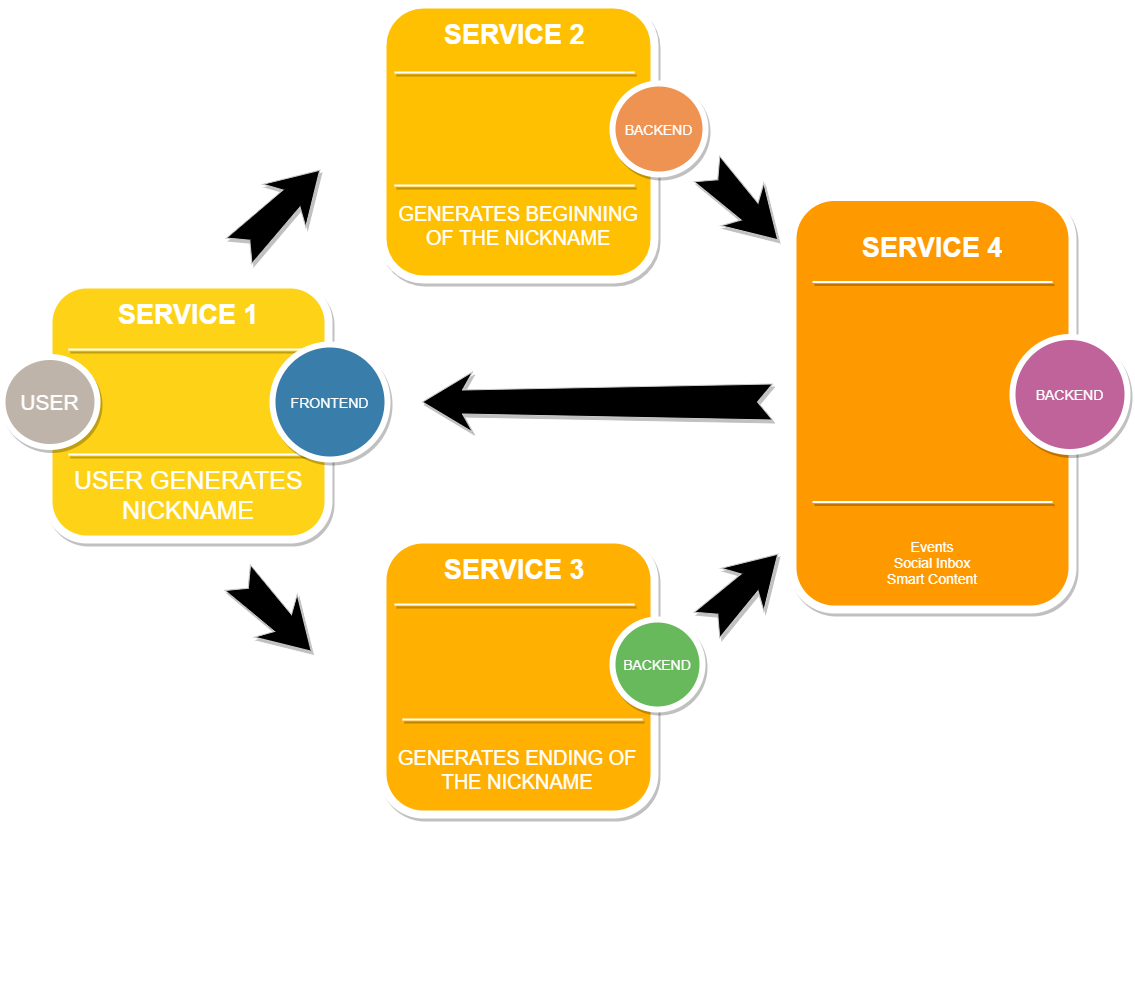

The diagram above was exported from draw.io. Its source (the exported page's mxGraphModel, read from the mxfile embedded in the PNG):
<mxGraphModel dx="1730" dy="927" grid="1" gridSize="10" guides="1" tooltips="1" connect="1" arrows="1" fold="1" page="1" pageScale="1.5" pageWidth="1169" pageHeight="826" background="none" math="0" shadow="0">
  <root>
    <mxCell id="0" />
    <mxCell id="1" parent="0" />
    <mxCell id="60da8b9f42644d3a-2" value="" style="whiteSpace=wrap;html=1;rounded=1;shadow=1;strokeWidth=8;fontSize=20;align=center;fillColor=#FED217;strokeColor=#FFFFFF;" parent="1" vertex="1">
      <mxGeometry x="316" y="425" width="280" height="255" as="geometry" />
    </mxCell>
    <mxCell id="60da8b9f42644d3a-3" value="SERVICE 1" style="text;html=1;strokeColor=none;fillColor=none;align=center;verticalAlign=middle;whiteSpace=wrap;rounded=0;shadow=1;fontSize=27;fontColor=#FFFFFF;fontStyle=1" parent="1" vertex="1">
      <mxGeometry x="316" y="425" width="280" height="60" as="geometry" />
    </mxCell>
    <mxCell id="60da8b9f42644d3a-4" value="&lt;span style=&quot;font-size: 25px&quot;&gt;USER GENERATES NICKNAME&lt;/span&gt;" style="text;html=1;strokeColor=none;fillColor=none;align=center;verticalAlign=middle;whiteSpace=wrap;rounded=0;shadow=1;fontSize=14;fontColor=#FFFFFF;" parent="1" vertex="1">
      <mxGeometry x="316" y="590" width="280" height="90" as="geometry" />
    </mxCell>
    <mxCell id="60da8b9f42644d3a-6" value="" style="line;strokeWidth=2;html=1;rounded=0;shadow=1;fontSize=27;align=center;fillColor=none;strokeColor=#FFFFFF;" parent="1" vertex="1">
      <mxGeometry x="336" y="485" width="240" height="10" as="geometry" />
    </mxCell>
    <mxCell id="60da8b9f42644d3a-7" value="" style="line;strokeWidth=2;html=1;rounded=0;shadow=1;fontSize=27;align=center;fillColor=none;strokeColor=#FFFFFF;" parent="1" vertex="1">
      <mxGeometry x="336" y="590" width="240" height="10" as="geometry" />
    </mxCell>
    <mxCell id="60da8b9f42644d3a-8" value="&lt;font style=&quot;font-size: 21px&quot;&gt;USER&lt;/font&gt;" style="ellipse;whiteSpace=wrap;html=1;rounded=0;shadow=1;strokeWidth=6;fontSize=14;align=center;fillColor=#BFB4A9;strokeColor=#FFFFFF;fontColor=#FFFFFF;" parent="1" vertex="1">
      <mxGeometry x="270" y="497.5" width="95" height="90" as="geometry" />
    </mxCell>
    <mxCell id="60da8b9f42644d3a-9" value="" style="html=1;shadow=1;dashed=0;align=center;verticalAlign=middle;shape=mxgraph.arrows2.stylisedArrow;dy=0.6;dx=40;notch=15;feather=0.4;rounded=0;strokeWidth=1;fontSize=27;rotation=-45;fillColor=#000000;strokeColor=#CCCCCC;" parent="1" vertex="1">
      <mxGeometry x="490" y="320.99999999999994" width="114" height="60" as="geometry" />
    </mxCell>
    <mxCell id="60da8b9f42644d3a-17" value="" style="whiteSpace=wrap;html=1;rounded=1;shadow=1;strokeWidth=8;fontSize=20;align=center;fillColor=#FFC001;strokeColor=#FFFFFF;" parent="1" vertex="1">
      <mxGeometry x="650" y="145" width="272" height="275" as="geometry" />
    </mxCell>
    <mxCell id="60da8b9f42644d3a-18" value="SERVICE 2" style="text;html=1;strokeColor=none;fillColor=none;align=center;verticalAlign=middle;whiteSpace=wrap;rounded=0;shadow=1;fontSize=27;fontColor=#FFFFFF;fontStyle=1" parent="1" vertex="1">
      <mxGeometry x="642" y="145" width="280" height="60" as="geometry" />
    </mxCell>
    <mxCell id="60da8b9f42644d3a-19" value="&lt;span style=&quot;font-size: 20px&quot;&gt;&lt;font color=&quot;#ffffff&quot;&gt;GENERATES BEGINNING OF THE NICKNAME&lt;/font&gt;&lt;/span&gt;" style="text;html=1;align=center;verticalAlign=middle;whiteSpace=wrap;rounded=0;shadow=1;fontSize=14;" parent="1" vertex="1">
      <mxGeometry x="653" y="321" width="266" height="90" as="geometry" />
    </mxCell>
    <mxCell id="60da8b9f42644d3a-20" value="" style="line;strokeWidth=2;html=1;rounded=0;shadow=1;fontSize=27;align=center;fillColor=none;strokeColor=#FFFFFF;" parent="1" vertex="1">
      <mxGeometry x="662" y="208" width="240" height="10" as="geometry" />
    </mxCell>
    <mxCell id="60da8b9f42644d3a-21" value="" style="line;strokeWidth=2;html=1;rounded=0;shadow=1;fontSize=27;align=center;fillColor=none;strokeColor=#FFFFFF;" parent="1" vertex="1">
      <mxGeometry x="662" y="321" width="240" height="10" as="geometry" />
    </mxCell>
    <mxCell id="60da8b9f42644d3a-22" value="FRONTEND" style="ellipse;whiteSpace=wrap;html=1;rounded=0;shadow=1;strokeWidth=6;fontSize=14;align=center;fillColor=#397DAA;strokeColor=#FFFFFF;fontColor=#FFFFFF;" parent="1" vertex="1">
      <mxGeometry x="540" y="485" width="115" height="115" as="geometry" />
    </mxCell>
    <mxCell id="60da8b9f42644d3a-23" value="" style="html=1;shadow=1;dashed=0;align=center;verticalAlign=middle;shape=mxgraph.arrows2.stylisedArrow;dy=0.6;dx=40;notch=15;feather=0.4;rounded=0;strokeWidth=1;fontSize=27;rotation=45;fillColor=#000000;strokeColor=#CCCCCC;" parent="1" vertex="1">
      <mxGeometry x="960" y="315" width="100" height="60" as="geometry" />
    </mxCell>
    <mxCell id="60da8b9f42644d3a-24" value="" style="whiteSpace=wrap;html=1;rounded=1;shadow=1;strokeWidth=8;fontSize=20;align=center;fillColor=#FFB001;strokeColor=#FFFFFF;" parent="1" vertex="1">
      <mxGeometry x="650" y="680" width="272" height="275" as="geometry" />
    </mxCell>
    <mxCell id="60da8b9f42644d3a-25" value="SERVICE 3" style="text;html=1;strokeColor=none;fillColor=none;align=center;verticalAlign=middle;whiteSpace=wrap;rounded=0;shadow=1;fontSize=27;fontColor=#FFFFFF;fontStyle=1" parent="1" vertex="1">
      <mxGeometry x="642" y="680" width="280" height="60" as="geometry" />
    </mxCell>
    <mxCell id="60da8b9f42644d3a-26" value="&lt;span style=&quot;font-size: 20px&quot;&gt;GENERATES ENDING OF THE NICKNAME&lt;/span&gt;" style="text;html=1;strokeColor=none;fillColor=none;align=center;verticalAlign=middle;whiteSpace=wrap;rounded=0;shadow=1;fontSize=14;fontColor=#FFFFFF;" parent="1" vertex="1">
      <mxGeometry x="660" y="865" width="250" height="90" as="geometry" />
    </mxCell>
    <mxCell id="60da8b9f42644d3a-27" value="" style="line;strokeWidth=2;html=1;rounded=0;shadow=1;fontSize=27;align=center;fillColor=none;strokeColor=#FFFFFF;" parent="1" vertex="1">
      <mxGeometry x="662" y="740" width="240" height="10" as="geometry" />
    </mxCell>
    <mxCell id="60da8b9f42644d3a-28" value="" style="line;strokeWidth=2;html=1;rounded=0;shadow=1;fontSize=27;align=center;fillColor=none;strokeColor=#FFFFFF;" parent="1" vertex="1">
      <mxGeometry x="670" y="855" width="240" height="10" as="geometry" />
    </mxCell>
    <mxCell id="60da8b9f42644d3a-29" value="BACKEND" style="ellipse;whiteSpace=wrap;html=1;rounded=0;shadow=1;strokeWidth=6;fontSize=14;align=center;fillColor=#EF9353;strokeColor=#FFFFFF;fontColor=#FFFFFF;" parent="1" vertex="1">
      <mxGeometry x="880" y="224" width="93" height="91" as="geometry" />
    </mxCell>
    <mxCell id="60da8b9f42644d3a-30" value="" style="html=1;shadow=1;dashed=0;align=center;verticalAlign=middle;shape=mxgraph.arrows2.stylisedArrow;dy=0.6;dx=40;notch=15;feather=0.4;rounded=0;strokeWidth=1;fontSize=27;rotation=-45;fillColor=#000000;strokeColor=#CCCCCC;" parent="1" vertex="1">
      <mxGeometry x="960" y="700" width="100" height="60" as="geometry" />
    </mxCell>
    <mxCell id="60da8b9f42644d3a-31" value="" style="whiteSpace=wrap;html=1;rounded=1;shadow=1;strokeWidth=8;fontSize=20;align=center;fillColor=#FE9900;strokeColor=#FFFFFF;" parent="1" vertex="1">
      <mxGeometry x="1060" y="337.5" width="280" height="412.5" as="geometry" />
    </mxCell>
    <mxCell id="60da8b9f42644d3a-32" value="SERVICE 4" style="text;html=1;strokeColor=none;fillColor=none;align=center;verticalAlign=middle;whiteSpace=wrap;rounded=0;shadow=1;fontSize=27;fontColor=#FFFFFF;fontStyle=1" parent="1" vertex="1">
      <mxGeometry x="1060" y="357.5" width="280" height="60" as="geometry" />
    </mxCell>
    <mxCell id="60da8b9f42644d3a-33" value="Events&lt;div&gt;Social Inbox&lt;/div&gt;&lt;div&gt;Smart Content&lt;/div&gt;" style="text;html=1;strokeColor=none;fillColor=none;align=center;verticalAlign=middle;whiteSpace=wrap;rounded=0;shadow=1;fontSize=14;fontColor=#FFFFFF;" parent="1" vertex="1">
      <mxGeometry x="1060" y="657.5" width="280" height="90" as="geometry" />
    </mxCell>
    <mxCell id="60da8b9f42644d3a-34" value="" style="line;strokeWidth=2;html=1;rounded=0;shadow=1;fontSize=27;align=center;fillColor=none;strokeColor=#FFFFFF;" parent="1" vertex="1">
      <mxGeometry x="1080" y="417.5" width="240" height="10" as="geometry" />
    </mxCell>
    <mxCell id="60da8b9f42644d3a-35" value="" style="line;strokeWidth=2;html=1;rounded=0;shadow=1;fontSize=27;align=center;fillColor=none;strokeColor=#FFFFFF;" parent="1" vertex="1">
      <mxGeometry x="1080" y="637.5" width="240" height="10" as="geometry" />
    </mxCell>
    <mxCell id="60da8b9f42644d3a-36" value="BACKEND" style="ellipse;whiteSpace=wrap;html=1;rounded=0;shadow=1;strokeWidth=6;fontSize=14;align=center;fillColor=#68B85C;strokeColor=#FFFFFF;fontColor=#FFFFFF;" parent="1" vertex="1">
      <mxGeometry x="880" y="760" width="90" height="90" as="geometry" />
    </mxCell>
    <mxCell id="60da8b9f42644d3a-37" value="" style="html=1;shadow=1;dashed=0;align=center;verticalAlign=middle;shape=mxgraph.arrows2.stylisedArrow;dy=0.6;dx=40;notch=15;feather=0.4;rounded=0;strokeWidth=1;fontSize=27;rotation=-180;fillColor=#000000;strokeColor=#CCCCCC;" parent="1" vertex="1">
      <mxGeometry x="690" y="512.5" width="350" height="60" as="geometry" />
    </mxCell>
    <mxCell id="60da8b9f42644d3a-38" value="BACKEND" style="ellipse;whiteSpace=wrap;html=1;rounded=0;shadow=1;strokeWidth=6;fontSize=14;align=center;fillColor=#BF639A;strokeColor=#FFFFFF;fontColor=#FFFFFF;" parent="1" vertex="1">
      <mxGeometry x="1280" y="477.5" width="115" height="115" as="geometry" />
    </mxCell>
    <mxCell id="YKKY3uS0VNtLTfoQc1M2-1" value="" style="html=1;shadow=1;dashed=0;align=center;verticalAlign=middle;shape=mxgraph.arrows2.stylisedArrow;dy=0.6;dx=40;notch=15;feather=0.4;rounded=0;strokeWidth=1;fontSize=27;rotation=45;fillColor=#000000;strokeColor=#CCCCCC;" vertex="1" parent="1">
      <mxGeometry x="490" y="725" width="104" height="60" as="geometry" />
    </mxCell>
    <mxCell id="YKKY3uS0VNtLTfoQc1M2-4" value="" style="line;strokeWidth=2;html=1;rounded=0;shadow=0;fontSize=27;align=center;fillColor=none;strokeColor=#FFFFFF;" vertex="1" parent="1">
      <mxGeometry x="662" y="1115" width="240" height="10" as="geometry" />
    </mxCell>
  </root>
</mxGraphModel>